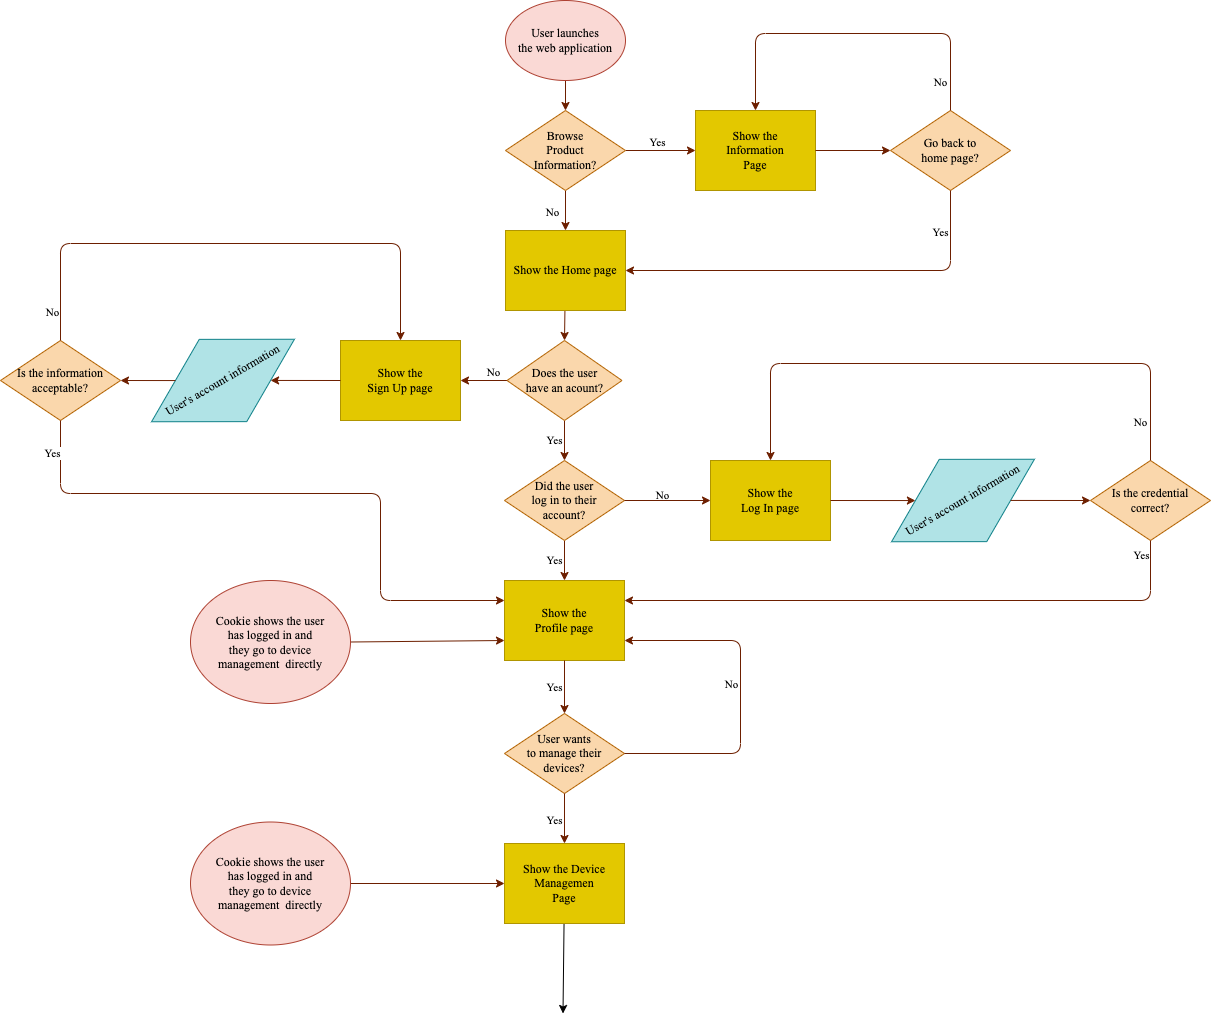

The diagram above was exported from draw.io. Its source (the exported page's mxGraphModel, read from the mxfile embedded in the PNG):
<mxGraphModel dx="1760" dy="983" grid="1" gridSize="10" guides="1" tooltips="1" connect="1" arrows="1" fold="1" page="1" pageScale="1" pageWidth="1600" pageHeight="900" background="#ffffff" math="0" shadow="0">
  <root>
    <mxCell id="0" />
    <mxCell id="1" parent="0" />
    <mxCell id="2" style="edgeStyle=none;html=1;exitX=0.5;exitY=1;exitDx=0;exitDy=0;entryX=0.5;entryY=0;entryDx=0;entryDy=0;fontFamily=Times New Roman;fontColor=#000000;fillColor=#a0522d;strokeColor=#6D1F00;" edge="1" parent="1" source="3" target="8">
      <mxGeometry relative="1" as="geometry" />
    </mxCell>
    <mxCell id="3" value="&lt;font color=&quot;#000000&quot;&gt;User launches&lt;br&gt;the web application&lt;/font&gt;" style="ellipse;whiteSpace=wrap;html=1;fillColor=#fad9d5;strokeColor=#ae4132;fontFamily=Times New Roman;" vertex="1" parent="1">
      <mxGeometry x="615" y="117" width="120" height="80" as="geometry" />
    </mxCell>
    <mxCell id="4" style="edgeStyle=none;html=1;entryX=0;entryY=0.5;entryDx=0;entryDy=0;fontFamily=Times New Roman;fontColor=#000000;fillColor=#a0522d;strokeColor=#6D1F00;" edge="1" parent="1" source="8" target="10">
      <mxGeometry relative="1" as="geometry" />
    </mxCell>
    <mxCell id="5" value="Yes" style="edgeLabel;html=1;align=center;verticalAlign=middle;resizable=0;points=[];fontFamily=Times New Roman;fontColor=#000000;labelBackgroundColor=none;" vertex="1" connectable="0" parent="4">
      <mxGeometry x="-0.4154" y="2" relative="1" as="geometry">
        <mxPoint x="10" y="-8" as="offset" />
      </mxGeometry>
    </mxCell>
    <mxCell id="6" style="edgeStyle=none;html=1;entryX=0.5;entryY=0;entryDx=0;entryDy=0;fontFamily=Times New Roman;fontColor=#000000;fillColor=#a0522d;strokeColor=#6D1F00;" edge="1" parent="1" target="12">
      <mxGeometry relative="1" as="geometry">
        <mxPoint x="675" y="307" as="sourcePoint" />
      </mxGeometry>
    </mxCell>
    <mxCell id="7" value="No" style="edgeLabel;html=1;align=center;verticalAlign=middle;resizable=0;points=[];fontFamily=Times New Roman;fontColor=#000000;labelBackgroundColor=none;" vertex="1" connectable="0" parent="6">
      <mxGeometry x="-0.0357" y="1" relative="1" as="geometry">
        <mxPoint x="-16" as="offset" />
      </mxGeometry>
    </mxCell>
    <mxCell id="8" value="&lt;font color=&quot;#000000&quot;&gt;Browse&lt;br&gt;Product&lt;br&gt;Information?&lt;/font&gt;" style="rhombus;whiteSpace=wrap;html=1;fontFamily=Times New Roman;fillColor=#fad7ac;strokeColor=#b46504;" vertex="1" parent="1">
      <mxGeometry x="615" y="227" width="120" height="80" as="geometry" />
    </mxCell>
    <mxCell id="10" value="Show the&lt;br&gt;Information&lt;br&gt;Page" style="whiteSpace=wrap;html=1;fontFamily=Times New Roman;fillColor=#e3c800;strokeColor=#B09500;fontColor=#000000;" vertex="1" parent="1">
      <mxGeometry x="805" y="227" width="120" height="80" as="geometry" />
    </mxCell>
    <mxCell id="11" style="edgeStyle=none;html=1;entryX=0.5;entryY=0;entryDx=0;entryDy=0;fontFamily=Times New Roman;fontColor=#000000;fillColor=#a0522d;strokeColor=#6D1F00;" edge="1" parent="1" source="12" target="16">
      <mxGeometry relative="1" as="geometry" />
    </mxCell>
    <mxCell id="12" value="Show the Home page" style="whiteSpace=wrap;html=1;fontFamily=Times New Roman;fillColor=#e3c800;strokeColor=#B09500;fontColor=#000000;" vertex="1" parent="1">
      <mxGeometry x="615" y="347" width="120" height="80" as="geometry" />
    </mxCell>
    <mxCell id="13" value="Yes" style="edgeStyle=none;html=1;exitX=0.5;exitY=1;exitDx=0;exitDy=0;entryX=0.5;entryY=0;entryDx=0;entryDy=0;fontFamily=Times New Roman;fontColor=#000000;labelBackgroundColor=none;fillColor=#a0522d;strokeColor=#6D1F00;" edge="1" parent="1" source="16" target="25">
      <mxGeometry y="-10" relative="1" as="geometry">
        <mxPoint as="offset" />
      </mxGeometry>
    </mxCell>
    <mxCell id="14" style="edgeStyle=none;html=1;entryX=1;entryY=0.5;entryDx=0;entryDy=0;labelBackgroundColor=none;fontFamily=Times New Roman;fontColor=#000000;fillColor=#a0522d;strokeColor=#6D1F00;" edge="1" parent="1" source="16" target="18">
      <mxGeometry relative="1" as="geometry" />
    </mxCell>
    <mxCell id="15" value="No" style="edgeLabel;html=1;align=center;verticalAlign=middle;resizable=0;points=[];fontFamily=Times New Roman;fontColor=#000000;labelBackgroundColor=none;" vertex="1" connectable="0" parent="14">
      <mxGeometry x="-0.4" y="3" relative="1" as="geometry">
        <mxPoint x="-2" y="-13" as="offset" />
      </mxGeometry>
    </mxCell>
    <mxCell id="16" value="&lt;font color=&quot;#000000&quot;&gt;Does the user&lt;br&gt;have an acount?&lt;br&gt;&lt;/font&gt;" style="rhombus;whiteSpace=wrap;html=1;fontFamily=Times New Roman;fillColor=#fad7ac;strokeColor=#b46504;" vertex="1" parent="1">
      <mxGeometry x="616.5" y="457" width="115" height="80" as="geometry" />
    </mxCell>
    <mxCell id="18" value="Show the&lt;br&gt;Sign Up page" style="whiteSpace=wrap;html=1;fontFamily=Times New Roman;fillColor=#e3c800;strokeColor=#B09500;fontColor=#000000;" vertex="1" parent="1">
      <mxGeometry x="450" y="457" width="120" height="80" as="geometry" />
    </mxCell>
    <mxCell id="24" value="Yes" style="edgeStyle=none;html=1;exitX=0.5;exitY=1;exitDx=0;exitDy=0;entryX=0.5;entryY=0;entryDx=0;entryDy=0;labelBackgroundColor=none;fontFamily=Times New Roman;fontColor=#000000;fillColor=#a0522d;strokeColor=#6D1F00;" edge="1" parent="1" source="25" target="49">
      <mxGeometry y="-10" relative="1" as="geometry">
        <mxPoint as="offset" />
      </mxGeometry>
    </mxCell>
    <mxCell id="25" value="&lt;font color=&quot;#000000&quot;&gt;Did the user &lt;br&gt;log in to their &lt;br&gt;account?&lt;/font&gt;" style="rhombus;whiteSpace=wrap;html=1;fontFamily=Times New Roman;fillColor=#fad7ac;strokeColor=#b46504;" vertex="1" parent="1">
      <mxGeometry x="614" y="577" width="120" height="80" as="geometry" />
    </mxCell>
    <mxCell id="27" value="Show the&lt;br&gt;Log In page" style="whiteSpace=wrap;html=1;fontFamily=Times New Roman;fillColor=#e3c800;strokeColor=#B09500;fontColor=#000000;" vertex="1" parent="1">
      <mxGeometry x="820" y="577" width="120" height="80" as="geometry" />
    </mxCell>
    <mxCell id="28" value="" style="edgeStyle=none;html=1;labelBackgroundColor=none;fontFamily=Times New Roman;fontColor=#000000;exitX=1;exitY=0.5;exitDx=0;exitDy=0;fillColor=#a0522d;strokeColor=#6D1F00;entryX=0;entryY=0.5;entryDx=0;entryDy=0;" edge="1" parent="1" source="31" target="33">
      <mxGeometry x="-0.0805" y="17" relative="1" as="geometry">
        <mxPoint as="offset" />
        <mxPoint x="520" y="660" as="targetPoint" />
      </mxGeometry>
    </mxCell>
    <mxCell id="30" value="&lt;font color=&quot;#000000&quot;&gt;Is the credential&lt;br&gt;correct?&lt;br&gt;&lt;/font&gt;" style="rhombus;whiteSpace=wrap;html=1;fontFamily=Times New Roman;fillColor=#fad7ac;strokeColor=#b46504;" vertex="1" parent="1">
      <mxGeometry x="1200" y="577" width="120" height="80" as="geometry" />
    </mxCell>
    <mxCell id="31" value="&lt;font color=&quot;#000000&quot;&gt;Cookie shows the user&lt;br&gt;has logged in and&lt;br&gt;they go to device&lt;br&gt;management&amp;nbsp; directly&lt;br&gt;&lt;/font&gt;" style="ellipse;whiteSpace=wrap;html=1;fillColor=#fad9d5;strokeColor=#ae4132;fontFamily=Times New Roman;" vertex="1" parent="1">
      <mxGeometry x="300" y="938.5" width="160" height="123" as="geometry" />
    </mxCell>
    <mxCell id="32" style="edgeStyle=none;html=1;entryX=0.5;entryY=0;entryDx=0;entryDy=0;labelBackgroundColor=none;fontFamily=Times New Roman;fontColor=#000000;" edge="1" parent="1" source="33">
      <mxGeometry relative="1" as="geometry">
        <mxPoint x="672.5" y="1130" as="targetPoint" />
      </mxGeometry>
    </mxCell>
    <mxCell id="33" value="Show the Device Managemen&lt;br&gt;Page" style="whiteSpace=wrap;html=1;fontFamily=Times New Roman;fillColor=#e3c800;strokeColor=#B09500;fontColor=#000000;" vertex="1" parent="1">
      <mxGeometry x="614" y="960" width="120" height="80" as="geometry" />
    </mxCell>
    <mxCell id="37" value="&lt;font color=&quot;#000000&quot;&gt;User's account information&lt;/font&gt;" style="rhombus;whiteSpace=wrap;html=1;labelBackgroundColor=none;fontFamily=Times New Roman;rotation=-30;strokeColor=#0e8088;fillColor=#b0e3e6;" vertex="1" parent="1">
      <mxGeometry x="990" y="569.5" width="165" height="95" as="geometry" />
    </mxCell>
    <mxCell id="41" value="&lt;font color=&quot;#000000&quot;&gt;Go back to &lt;br&gt;home page?&lt;/font&gt;" style="rhombus;whiteSpace=wrap;html=1;fontFamily=Times New Roman;fillColor=#fad7ac;strokeColor=#b46504;" vertex="1" parent="1">
      <mxGeometry x="1000" y="227" width="120" height="80" as="geometry" />
    </mxCell>
    <mxCell id="49" value="Show the&lt;br&gt;Profile page" style="whiteSpace=wrap;html=1;fontFamily=Times New Roman;fillColor=#e3c800;strokeColor=#B09500;fontColor=#000000;" vertex="1" parent="1">
      <mxGeometry x="614" y="697" width="120" height="80" as="geometry" />
    </mxCell>
    <mxCell id="50" value="" style="edgeStyle=none;html=1;entryX=0.5;entryY=0;entryDx=0;entryDy=0;labelBackgroundColor=none;fontFamily=Times New Roman;fontColor=#000000;endArrow=none;" edge="1" parent="1" target="22">
      <mxGeometry relative="1" as="geometry">
        <mxPoint x="669" y="903" as="sourcePoint" />
        <mxPoint x="900" y="790" as="targetPoint" />
      </mxGeometry>
    </mxCell>
    <mxCell id="22" value="&lt;font color=&quot;#000000&quot;&gt;User wants &lt;br&gt;to manage their &lt;br&gt;devices?&lt;/font&gt;" style="rhombus;whiteSpace=wrap;html=1;fontFamily=Times New Roman;fillColor=#fad7ac;strokeColor=#b46504;" vertex="1" parent="1">
      <mxGeometry x="614" y="830" width="120" height="80" as="geometry" />
    </mxCell>
    <mxCell id="52" value="" style="edgeStyle=none;html=1;labelBackgroundColor=none;fontFamily=Times New Roman;fontColor=#000000;exitX=1;exitY=0.5;exitDx=0;exitDy=0;fillColor=#a0522d;strokeColor=#6D1F00;entryX=0;entryY=0.75;entryDx=0;entryDy=0;" edge="1" parent="1" source="53" target="49">
      <mxGeometry x="-0.0805" y="17" relative="1" as="geometry">
        <mxPoint as="offset" />
        <mxPoint x="614" y="737" as="targetPoint" />
      </mxGeometry>
    </mxCell>
    <mxCell id="53" value="&lt;font color=&quot;#000000&quot;&gt;Cookie shows the user&lt;br&gt;has logged in and&lt;br&gt;they go to device&lt;br&gt;management&amp;nbsp; directly&lt;br&gt;&lt;/font&gt;" style="ellipse;whiteSpace=wrap;html=1;fillColor=#fad9d5;strokeColor=#ae4132;fontFamily=Times New Roman;" vertex="1" parent="1">
      <mxGeometry x="300" y="697" width="160" height="123" as="geometry" />
    </mxCell>
    <mxCell id="54" style="edgeStyle=none;html=1;entryX=0;entryY=0.5;entryDx=0;entryDy=0;labelBackgroundColor=none;fontFamily=Times New Roman;fontColor=#000000;fillColor=#a0522d;strokeColor=#6D1F00;exitX=1;exitY=0.5;exitDx=0;exitDy=0;" edge="1" parent="1" source="25" target="27">
      <mxGeometry relative="1" as="geometry">
        <mxPoint x="626.5" y="507" as="sourcePoint" />
        <mxPoint x="580" y="507" as="targetPoint" />
      </mxGeometry>
    </mxCell>
    <mxCell id="55" value="No" style="edgeLabel;html=1;align=center;verticalAlign=middle;resizable=0;points=[];fontFamily=Times New Roman;fontColor=#000000;labelBackgroundColor=none;" vertex="1" connectable="0" parent="54">
      <mxGeometry x="-0.4" y="3" relative="1" as="geometry">
        <mxPoint x="10" y="-4" as="offset" />
      </mxGeometry>
    </mxCell>
    <mxCell id="56" value="Yes" style="edgeStyle=none;html=1;entryX=0.5;entryY=0;entryDx=0;entryDy=0;labelBackgroundColor=none;fontFamily=Times New Roman;fontColor=#000000;fillColor=#a0522d;strokeColor=#6D1F00;" edge="1" parent="1" target="22">
      <mxGeometry y="-10" relative="1" as="geometry">
        <mxPoint as="offset" />
        <mxPoint x="674" y="777" as="sourcePoint" />
        <mxPoint x="740" y="697" as="targetPoint" />
        <Array as="points" />
      </mxGeometry>
    </mxCell>
    <mxCell id="57" value="Yes" style="edgeStyle=none;html=1;entryX=0.5;entryY=0;entryDx=0;entryDy=0;labelBackgroundColor=none;fontFamily=Times New Roman;fontColor=#000000;fillColor=#a0522d;strokeColor=#6D1F00;exitX=0.5;exitY=1;exitDx=0;exitDy=0;" edge="1" parent="1" source="22" target="33">
      <mxGeometry y="-10" relative="1" as="geometry">
        <mxPoint as="offset" />
        <mxPoint x="684" y="787" as="sourcePoint" />
        <mxPoint x="684" y="840" as="targetPoint" />
        <Array as="points" />
      </mxGeometry>
    </mxCell>
    <mxCell id="58" style="edgeStyle=none;html=1;entryX=1;entryY=0.75;entryDx=0;entryDy=0;labelBackgroundColor=none;fontFamily=Times New Roman;fontColor=#000000;fillColor=#a0522d;strokeColor=#6D1F00;exitX=1;exitY=0.5;exitDx=0;exitDy=0;" edge="1" parent="1" source="22" target="49">
      <mxGeometry relative="1" as="geometry">
        <mxPoint x="744" y="627" as="sourcePoint" />
        <mxPoint x="830" y="627" as="targetPoint" />
        <Array as="points">
          <mxPoint x="850" y="870" />
          <mxPoint x="850" y="757" />
        </Array>
      </mxGeometry>
    </mxCell>
    <mxCell id="59" value="No" style="edgeLabel;html=1;align=center;verticalAlign=middle;resizable=0;points=[];fontFamily=Times New Roman;fontColor=#000000;labelBackgroundColor=none;" vertex="1" connectable="0" parent="58">
      <mxGeometry x="-0.4" y="3" relative="1" as="geometry">
        <mxPoint x="2" y="-68" as="offset" />
      </mxGeometry>
    </mxCell>
    <mxCell id="61" style="edgeStyle=none;html=1;entryX=0;entryY=0.5;entryDx=0;entryDy=0;fontFamily=Times New Roman;fontColor=#000000;fillColor=#a0522d;strokeColor=#6D1F00;exitX=1;exitY=0.5;exitDx=0;exitDy=0;" edge="1" parent="1" source="10" target="41">
      <mxGeometry relative="1" as="geometry">
        <mxPoint x="745" y="277" as="sourcePoint" />
        <mxPoint x="815" y="277" as="targetPoint" />
      </mxGeometry>
    </mxCell>
    <mxCell id="63" style="edgeStyle=none;html=1;entryX=0.5;entryY=0;entryDx=0;entryDy=0;fontFamily=Times New Roman;fontColor=#000000;fillColor=#a0522d;strokeColor=#6D1F00;exitX=0.5;exitY=0;exitDx=0;exitDy=0;" edge="1" parent="1" source="41" target="10">
      <mxGeometry relative="1" as="geometry">
        <mxPoint x="1120" y="267" as="sourcePoint" />
        <mxPoint x="815" y="277" as="targetPoint" />
        <Array as="points">
          <mxPoint x="1060" y="150" />
          <mxPoint x="865" y="150" />
        </Array>
      </mxGeometry>
    </mxCell>
    <mxCell id="64" value="No" style="edgeLabel;html=1;align=center;verticalAlign=middle;resizable=0;points=[];fontFamily=Times New Roman;fontColor=#000000;labelBackgroundColor=none;" vertex="1" connectable="0" parent="63">
      <mxGeometry x="-0.4154" y="2" relative="1" as="geometry">
        <mxPoint x="15" y="45" as="offset" />
      </mxGeometry>
    </mxCell>
    <mxCell id="71" style="edgeStyle=none;html=1;entryX=1;entryY=0.5;entryDx=0;entryDy=0;fontFamily=Times New Roman;fontColor=#000000;fillColor=#a0522d;strokeColor=#6D1F00;exitX=0.5;exitY=1;exitDx=0;exitDy=0;" edge="1" parent="1" source="41" target="12">
      <mxGeometry relative="1" as="geometry">
        <mxPoint x="745" y="277" as="sourcePoint" />
        <mxPoint x="815" y="277" as="targetPoint" />
        <Array as="points">
          <mxPoint x="1060" y="387" />
        </Array>
      </mxGeometry>
    </mxCell>
    <mxCell id="72" value="Yes" style="edgeLabel;html=1;align=center;verticalAlign=middle;resizable=0;points=[];fontFamily=Times New Roman;fontColor=#000000;labelBackgroundColor=none;" vertex="1" connectable="0" parent="71">
      <mxGeometry x="-0.4154" y="2" relative="1" as="geometry">
        <mxPoint x="28" y="-42" as="offset" />
      </mxGeometry>
    </mxCell>
    <mxCell id="73" style="edgeStyle=none;html=1;entryX=0;entryY=0;entryDx=0;entryDy=0;labelBackgroundColor=none;fontFamily=Times New Roman;fontColor=#000000;fillColor=#a0522d;strokeColor=#6D1F00;exitX=1;exitY=0.5;exitDx=0;exitDy=0;" edge="1" parent="1" source="27" target="37">
      <mxGeometry relative="1" as="geometry">
        <mxPoint x="744" y="627" as="sourcePoint" />
        <mxPoint x="830" y="627" as="targetPoint" />
      </mxGeometry>
    </mxCell>
    <mxCell id="75" style="edgeStyle=none;html=1;entryX=0;entryY=0.5;entryDx=0;entryDy=0;labelBackgroundColor=none;fontFamily=Times New Roman;fontColor=#000000;fillColor=#a0522d;strokeColor=#6D1F00;exitX=1;exitY=1;exitDx=0;exitDy=0;" edge="1" parent="1" source="37" target="30">
      <mxGeometry relative="1" as="geometry">
        <mxPoint x="950" y="627" as="sourcePoint" />
        <mxPoint x="1034.901452093892" y="627.0568966601196" as="targetPoint" />
      </mxGeometry>
    </mxCell>
    <mxCell id="76" style="edgeStyle=none;html=1;entryX=0.5;entryY=0;entryDx=0;entryDy=0;labelBackgroundColor=none;fontFamily=Times New Roman;fontColor=#000000;fillColor=#a0522d;strokeColor=#6D1F00;exitX=0.5;exitY=0;exitDx=0;exitDy=0;" edge="1" parent="1" source="30" target="27">
      <mxGeometry relative="1" as="geometry">
        <mxPoint x="744" y="627" as="sourcePoint" />
        <mxPoint x="830" y="627" as="targetPoint" />
        <Array as="points">
          <mxPoint x="1260" y="480" />
          <mxPoint x="880" y="480" />
        </Array>
      </mxGeometry>
    </mxCell>
    <mxCell id="77" value="No" style="edgeLabel;html=1;align=center;verticalAlign=middle;resizable=0;points=[];fontFamily=Times New Roman;fontColor=#000000;labelBackgroundColor=none;" vertex="1" connectable="0" parent="76">
      <mxGeometry x="-0.4" y="3" relative="1" as="geometry">
        <mxPoint x="65" y="54" as="offset" />
      </mxGeometry>
    </mxCell>
    <mxCell id="78" style="edgeStyle=none;html=1;entryX=1;entryY=0.25;entryDx=0;entryDy=0;labelBackgroundColor=none;fontFamily=Times New Roman;fontColor=#000000;fillColor=#a0522d;strokeColor=#6D1F00;exitX=0.5;exitY=1;exitDx=0;exitDy=0;" edge="1" parent="1" source="30" target="49">
      <mxGeometry relative="1" as="geometry">
        <mxPoint x="754" y="637" as="sourcePoint" />
        <mxPoint x="840" y="637" as="targetPoint" />
        <Array as="points">
          <mxPoint x="1260" y="717" />
        </Array>
      </mxGeometry>
    </mxCell>
    <mxCell id="79" value="Yes" style="edgeLabel;html=1;align=center;verticalAlign=middle;resizable=0;points=[];fontFamily=Times New Roman;fontColor=#000000;labelBackgroundColor=none;" vertex="1" connectable="0" parent="78">
      <mxGeometry x="-0.4" y="3" relative="1" as="geometry">
        <mxPoint x="106" y="-50" as="offset" />
      </mxGeometry>
    </mxCell>
    <mxCell id="91" value="&lt;font color=&quot;#000000&quot;&gt;User's account information&lt;/font&gt;" style="rhombus;whiteSpace=wrap;html=1;labelBackgroundColor=none;fontFamily=Times New Roman;rotation=-30;strokeColor=#0e8088;fillColor=#b0e3e6;" vertex="1" parent="1">
      <mxGeometry x="250" y="449.5" width="165" height="95" as="geometry" />
    </mxCell>
    <mxCell id="93" style="edgeStyle=none;html=1;entryX=1;entryY=1;entryDx=0;entryDy=0;labelBackgroundColor=none;fontFamily=Times New Roman;fontColor=#000000;fillColor=#a0522d;strokeColor=#6D1F00;exitX=0;exitY=0.5;exitDx=0;exitDy=0;" edge="1" parent="1" source="18" target="91">
      <mxGeometry relative="1" as="geometry">
        <mxPoint x="626.5" y="507" as="sourcePoint" />
        <mxPoint x="580.0000000000001" y="507" as="targetPoint" />
      </mxGeometry>
    </mxCell>
    <mxCell id="95" value="&lt;font color=&quot;#000000&quot;&gt;Is the information&lt;br&gt;acceptable?&lt;br&gt;&lt;/font&gt;" style="rhombus;whiteSpace=wrap;html=1;fontFamily=Times New Roman;fillColor=#fad7ac;strokeColor=#b46504;" vertex="1" parent="1">
      <mxGeometry x="110" y="457" width="120" height="80" as="geometry" />
    </mxCell>
    <mxCell id="96" style="edgeStyle=none;html=1;entryX=1;entryY=0.5;entryDx=0;entryDy=0;labelBackgroundColor=none;fontFamily=Times New Roman;fontColor=#000000;fillColor=#a0522d;strokeColor=#6D1F00;exitX=0;exitY=0;exitDx=0;exitDy=0;" edge="1" parent="1" source="91" target="95">
      <mxGeometry relative="1" as="geometry">
        <mxPoint x="460" y="507" as="sourcePoint" />
        <mxPoint x="380.0985479061078" y="506.9431033398804" as="targetPoint" />
      </mxGeometry>
    </mxCell>
    <mxCell id="98" style="edgeStyle=none;html=1;entryX=0;entryY=0.25;entryDx=0;entryDy=0;labelBackgroundColor=none;fontFamily=Times New Roman;fontColor=#000000;fillColor=#a0522d;strokeColor=#6D1F00;exitX=0.5;exitY=1;exitDx=0;exitDy=0;" edge="1" parent="1" source="95" target="49">
      <mxGeometry relative="1" as="geometry">
        <mxPoint x="294.90145209389175" y="507.0568966601197" as="sourcePoint" />
        <mxPoint x="240" y="507" as="targetPoint" />
        <Array as="points">
          <mxPoint x="170" y="610" />
          <mxPoint x="490" y="610" />
          <mxPoint x="490" y="717" />
        </Array>
      </mxGeometry>
    </mxCell>
    <mxCell id="102" value="Yes" style="edgeLabel;html=1;align=center;verticalAlign=middle;resizable=0;points=[];fontFamily=Times New Roman;fontColor=#000000;" vertex="1" connectable="0" parent="98">
      <mxGeometry x="-0.9127" y="2" relative="1" as="geometry">
        <mxPoint x="-12" y="5" as="offset" />
      </mxGeometry>
    </mxCell>
    <mxCell id="103" style="edgeStyle=none;html=1;entryX=0.5;entryY=0;entryDx=0;entryDy=0;labelBackgroundColor=none;fontFamily=Times New Roman;fontColor=#000000;fillColor=#a0522d;strokeColor=#6D1F00;exitX=0.5;exitY=0;exitDx=0;exitDy=0;" edge="1" parent="1" source="95" target="18">
      <mxGeometry relative="1" as="geometry">
        <mxPoint x="626.5" y="507" as="sourcePoint" />
        <mxPoint x="580" y="507" as="targetPoint" />
        <Array as="points">
          <mxPoint x="170" y="360" />
          <mxPoint x="510" y="360" />
        </Array>
      </mxGeometry>
    </mxCell>
    <mxCell id="104" value="No" style="edgeLabel;html=1;align=center;verticalAlign=middle;resizable=0;points=[];fontFamily=Times New Roman;fontColor=#000000;labelBackgroundColor=none;" vertex="1" connectable="0" parent="103">
      <mxGeometry x="-0.4" y="3" relative="1" as="geometry">
        <mxPoint x="-73" y="70" as="offset" />
      </mxGeometry>
    </mxCell>
  </root>
</mxGraphModel>